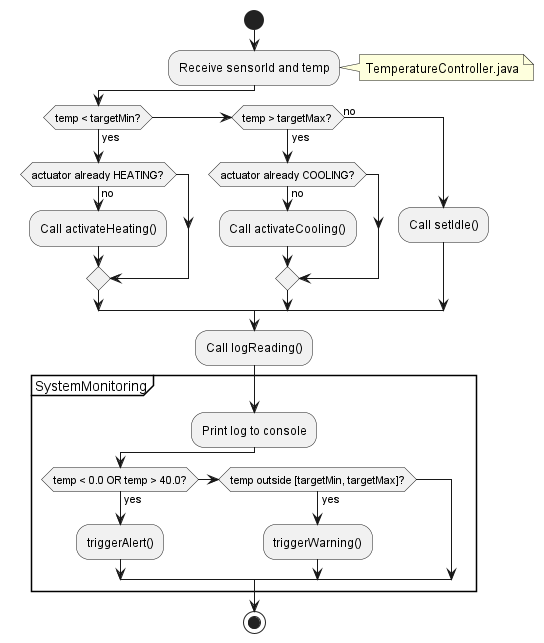

The diagram above was rendered by PlantUML. Its source (embedded in the PNG):
@startuml ActivityDiagram
start
:Receive sensorId and temp;
note right: TemperatureController.java

if (temp < targetMin?) then (yes)
  if (actuator already HEATING?) then (no)
    :Call activateHeating();
  endif
else if (temp > targetMax?) then (yes)
  if (actuator already COOLING?) then (no)
    :Call activateCooling();
  endif
else (no)
  :Call setIdle();
endif

:Call logReading();
partition "SystemMonitoring" {
    :Print log to console;
    if (temp < 0.0 OR temp > 40.0?) then (yes)
        :triggerAlert();
    else if (temp outside [targetMin, targetMax]?) then (yes)
        :triggerWarning();
    endif
}
stop
@enduml